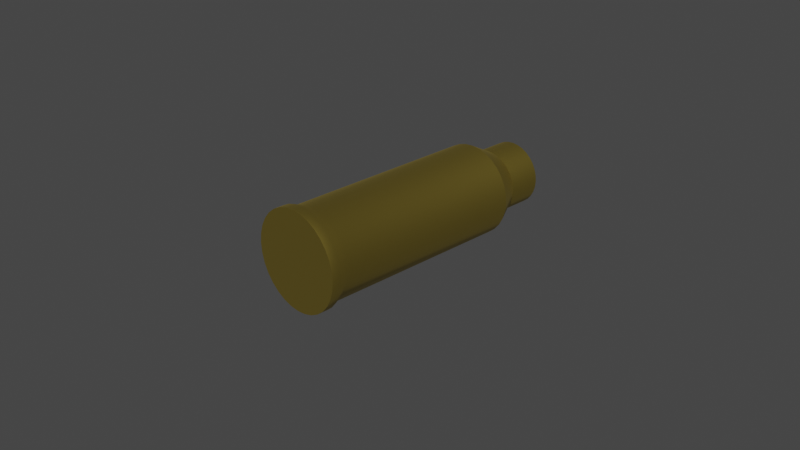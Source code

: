 # Source: MediumBullet.blend  (saved by Blender 2.83.19; exported with 4.5.12 LTS)
import bpy
from mathutils import Matrix  # noqa: F401  (used for matrix-valued properties, if any)

bpy.ops.wm.read_factory_settings(use_empty=True)
scene = bpy.context.scene
scene.name = 'Scene'

# ---- collections
col_collection = bpy.data.collections.new('Collection'); scene.collection.children.link(col_collection)

# ---- materials (node trees are filled in below, after node groups)
mat_material_001 = bpy.data.materials.new('Material.001')
mat_material_001.use_transparent_shadow = False

# ---- node groups
ng_auto_smooth = bpy.data.node_groups.new('Auto Smooth', 'GeometryNodeTree')
_s = ng_auto_smooth.interface.new_socket(name='Geometry', in_out='OUTPUT', socket_type='NodeSocketGeometry')
_s = ng_auto_smooth.interface.new_socket(name='Geometry', in_out='INPUT', socket_type='NodeSocketGeometry')
_s = ng_auto_smooth.interface.new_socket(name='Angle', in_out='INPUT', socket_type='NodeSocketFloat')
_s.subtype = 'ANGLE'
_s.min_value = 0.0
_s.max_value = 3.142
ng_auto_smooth.is_modifier = True
_N = ng_auto_smooth.nodes; _L = ng_auto_smooth.links
n0 = _N.new('NodeGroupOutput'); n0.name = 'Group Output'; n0.location = (480, -100)
n1 = _N.new('NodeGroupInput'); n1.name = 'Group Input'; n1.location = (-420, -300)
n2 = _N.new('NodeGroupInput'); n2.name = 'Group Input.001'; n2.location = (-60, -100)
n3 = _N.new('GeometryNodeSetShadeSmooth'); n3.name = 'Set Shade Smooth'; n3.location = (120, -100)
n3.domain = 'EDGE'
n4 = _N.new('GeometryNodeSetShadeSmooth'); n4.name = 'Set Shade Smooth.001'; n4.location = (300, -100)
n5 = _N.new('GeometryNodeInputMeshEdgeAngle'); n5.name = 'Edge Angle'; n5.location = (-420, -220)
n6 = _N.new('GeometryNodeInputEdgeSmooth'); n6.name = 'Is Edge Smooth'; n6.location = (-60, -160)
n7 = _N.new('GeometryNodeInputShadeSmooth'); n7.name = 'Is Face Smooth'; n7.location = (-240, -340)
n8 = _N.new('FunctionNodeBooleanMath'); n8.name = 'Boolean Math'; n8.location = (-60, -220)
n9 = _N.new('FunctionNodeCompare'); n9.name = 'Compare'; n9.location = (-240, -180)
n9.operation = 'LESS_EQUAL'
_L.new(n5.outputs[0], n9.inputs[0])
_L.new(n4.outputs[0], n0.inputs[0])
_L.new(n1.outputs[1], n9.inputs[1])
_L.new(n9.outputs[0], n8.inputs[0])
_L.new(n7.outputs[0], n8.inputs[1])
_L.new(n2.outputs[0], n3.inputs[0])
_L.new(n6.outputs[0], n3.inputs[1])
_L.new(n3.outputs[0], n4.inputs[0])
_L.new(n8.outputs[0], n3.inputs[2])
n0.is_active_output = True

# ---- material node trees
mat_material_001.use_nodes = True; mat_material_001.node_tree.nodes.clear()
_N = mat_material_001.node_tree.nodes; _L = mat_material_001.node_tree.links
n0 = _N.new('ShaderNodeOutputMaterial'); n0.name = 'Material Output'; n0.location = (300, 300)
n1 = _N.new('ShaderNodeBsdfPrincipled'); n1.name = 'Principled BSDF'; n1.location = (10, 300)
n1.distribution = 'GGX'
n1.subsurface_method = 'BURLEY'
n1.inputs[0].default_value = (0.5926, 0.4494, 0.09255, 1.0)
n1.inputs[1].default_value = 1.0
n1.inputs[3].default_value = 1.45
n1.inputs[27].default_value = (0.0, 0.0, 0.0, 1.0)
n1.inputs[28].default_value = 1.0
_L.new(n1.outputs[0], n0.inputs[0])
n0.is_active_output = True

# ---- world
world_world = bpy.data.worlds.new('World'); scene.world = world_world
world_world.use_nodes = True; world_world.node_tree.nodes.clear()
_N = world_world.node_tree.nodes; _L = world_world.node_tree.links
n0 = _N.new('ShaderNodeOutputWorld'); n0.name = 'World Output'; n0.location = (300, 300)
n1 = _N.new('ShaderNodeBackground'); n1.name = 'Background'; n1.location = (10, 300)
n1.inputs[0].default_value = (0.05088, 0.05088, 0.05088, 1.0)
_L.new(n1.outputs[0], n0.inputs[0])
n0.is_active_output = True
world_world.color = (0.05088, 0.05088, 0.05088)
world_world.use_sun_shadow = False
world_world.sun_shadow_jitter_overblur = 0.0

# ---- cameras
cam_camera = bpy.data.cameras.new('Camera')
cam_camera.clip_end = 100.0
cam_camera.ortho_scale = 7.314

# ---- meshes
me_cylinder = bpy.data.meshes.new('Cylinder')
me_cylinder.from_pydata([(0.0, 1.0, -0.9304), (0.0, 1.0, 1.0), (0.1951, 0.9808, -0.9304), (0.1951, 0.9808, 1.0), (0.3827, 0.9239, -0.9304), (0.3827, 0.9239, 1.0), (0.5556, 0.8315, -0.9304), (0.5556, 0.8315, 1.0), (0.7071, 0.7071, -0.9304), (0.7071, 0.7071, 1.0), (0.8315, 0.5556, -0.9304), (0.8315, 0.5556, 1.0), (0.9239, 0.3827, -0.9304), (0.9239, 0.3827, 1.0), (0.9808, 0.1951, -0.9304), (0.9808, 0.1951, 1.0), (1.0, 8.247e-08, -0.9304), (1.0, 7.55e-08, 1.0), (0.9808, -0.1951, -0.9304), (0.9808, -0.1951, 1.0), (0.9239, -0.3827, -0.9304), (0.9239, -0.3827, 1.0), (0.8315, -0.5556, -0.9304), (0.8315, -0.5556, 1.0), (0.7071, -0.7071, -0.9304), (0.7071, -0.7071, 1.0), (0.5556, -0.8315, -0.9304), (0.5556, -0.8315, 1.0), (0.3827, -0.9239, -0.9304), (0.3827, -0.9239, 1.0), (0.1951, -0.9808, -0.9304), (0.1951, -0.9808, 1.0), (-3.258e-07, -1.0, -0.9304), (-3.258e-07, -1.0, 1.0), (-0.1951, -0.9808, -0.9304), (-0.1951, -0.9808, 1.0), (-0.3827, -0.9239, -0.9304), (-0.3827, -0.9239, 1.0), (-0.5556, -0.8315, -0.9304), (-0.5556, -0.8315, 1.0), (-0.7071, -0.7071, -0.9304), (-0.7071, -0.7071, 1.0), (-0.8315, -0.5556, -0.9304), (-0.8315, -0.5556, 1.0), (-0.9239, -0.3827, -0.9304), (-0.9239, -0.3827, 1.0), (-0.9808, -0.1951, -0.9304), (-0.9808, -0.1951, 1.0), (-1.0, 9.726e-07, -0.9304), (-1.0, 9.656e-07, 1.0), (-0.9808, 0.1951, -0.9304), (-0.9808, 0.1951, 1.0), (-0.9239, 0.3827, -0.9304), (-0.9239, 0.3827, 1.0), (-0.8315, 0.5556, -0.9304), (-0.8315, 0.5556, 1.0), (-0.7071, 0.7071, -0.9304), (-0.7071, 0.7071, 1.0), (-0.5556, 0.8315, -0.9304), (-0.5556, 0.8315, 1.0), (-0.3827, 0.9239, -0.9304), (-0.3827, 0.9239, 1.0), (-0.1951, 0.9808, -0.9304), (-0.1951, 0.9808, 1.0), (-4.86e-08, 1.08, 1.076), (0.2107, 1.059, 1.076), (0.4133, 0.9978, 1.076), (0.6, 0.898, 1.076), (0.7637, 0.7637, 1.076), (0.898, 0.6, 1.076), (0.9978, 0.4133, 1.076), (1.059, 0.2107, 1.076), (1.08, 5.364e-08, 1.076), (1.059, -0.2107, 1.076), (0.9978, -0.4133, 1.076), (0.898, -0.6, 1.076), (0.7637, -0.7637, 1.076), (0.6, -0.898, 1.076), (0.4133, -0.9978, 1.076), (0.2107, -1.059, 1.076), (-4.005e-07, -1.08, 1.076), (-0.2107, -1.059, 1.076), (-0.4133, -0.9978, 1.076), (-0.6, -0.898, 1.076), (-0.7637, -0.7637, 1.076), (-0.898, -0.6, 1.076), (-0.9978, -0.4133, 1.076), (-1.059, -0.2107, 1.076), (-1.08, 1.015e-06, 1.076), (-1.059, 0.2107, 1.076), (-0.9978, 0.4133, 1.076), (-0.898, 0.6, 1.076), (-0.7637, 0.7637, 1.076), (-0.6, 0.898, 1.076), (-0.4133, 0.9978, 1.076), (-0.2107, 1.059, 1.076), (-3.43e-08, 1.08, 1.171), (0.2107, 1.059, 1.171), (0.4133, 0.9978, 1.171), (0.6, 0.898, 1.171), (0.7637, 0.7637, 1.171), (0.898, 0.6, 1.171), (0.9978, 0.4133, 1.171), (1.059, 0.2107, 1.171), (1.08, 5.364e-08, 1.171), (1.059, -0.2107, 1.171), (0.9978, -0.4133, 1.171), (0.898, -0.6, 1.171), (0.7637, -0.7637, 1.171), (0.6, -0.898, 1.171), (0.4133, -0.9978, 1.171), (0.2107, -1.059, 1.171), (-3.862e-07, -1.08, 1.171), (-0.2107, -1.059, 1.171), (-0.4133, -0.9978, 1.171), (-0.6, -0.898, 1.171), (-0.7637, -0.7637, 1.171), (-0.898, -0.6, 1.171), (-0.9978, -0.4133, 1.171), (-1.059, -0.2107, 1.171), (-1.08, 1.015e-06, 1.171), (-1.059, 0.2107, 1.171), (-0.9978, 0.4133, 1.171), (-0.898, 0.6, 1.171), (-0.7637, 0.7637, 1.171), (-0.6, 0.898, 1.171), (-0.4133, 0.9978, 1.171), (-0.2107, 1.059, 1.171), (7.174e-08, 0.6939, -1.174), (0.1354, 0.6806, -1.174), (0.2656, 0.6411, -1.174), (0.3855, 0.577, -1.174), (0.4907, 0.4907, -1.174), (0.577, 0.3855, -1.174), (0.6411, 0.2656, -1.174), (0.6806, 0.1354, -1.174), (0.6939, 1.496e-07, -1.174), (0.6806, -0.1354, -1.174), (0.6411, -0.2656, -1.174), (0.577, -0.3855, -1.174), (0.4907, -0.4907, -1.174), (0.3855, -0.577, -1.174), (0.2656, -0.6411, -1.174), (0.1354, -0.6806, -1.174), (-1.544e-07, -0.6939, -1.174), (-0.1354, -0.6806, -1.174), (-0.2656, -0.6411, -1.174), (-0.3855, -0.577, -1.174), (-0.4907, -0.4907, -1.174), (-0.577, -0.3855, -1.174), (-0.6411, -0.2656, -1.174), (-0.6806, -0.1354, -1.174), (-0.6939, 7.673e-07, -1.174), (-0.6806, 0.1354, -1.174), (-0.6411, 0.2656, -1.174), (-0.577, 0.3855, -1.174), (-0.4907, 0.4907, -1.174), (-0.3855, 0.577, -1.174), (-0.2656, 0.6411, -1.174), (-0.1354, 0.6806, -1.174), (2.005e-07, 0.627, -1.503), (0.1223, 0.615, -1.503), (0.24, 0.5793, -1.503), (0.3484, 0.5213, -1.503), (0.4434, 0.4434, -1.503), (0.5213, 0.3484, -1.503), (0.5793, 0.2399, -1.503), (0.615, 0.1223, -1.503), (0.627, 1.378e-07, -1.503), (0.615, -0.1223, -1.503), (0.5793, -0.2399, -1.503), (0.5213, -0.3484, -1.503), (0.4434, -0.4434, -1.503), (0.3484, -0.5213, -1.503), (0.2399, -0.5793, -1.503), (0.1223, -0.615, -1.503), (3.7e-08, -0.627, -1.503), (-0.1223, -0.615, -1.503), (-0.2399, -0.5793, -1.503), (-0.3484, -0.5213, -1.503), (-0.4434, -0.4434, -1.503), (-0.5213, -0.3484, -1.503), (-0.5793, -0.2399, -1.503), (-0.615, -0.1223, -1.503), (-0.627, 7.117e-07, -1.503), (-0.615, 0.1223, -1.503), (-0.5793, 0.24, -1.503), (-0.5213, 0.3484, -1.503), (-0.4434, 0.4434, -1.503), (-0.3484, 0.5213, -1.503), (-0.2399, 0.5793, -1.503), (-0.1223, 0.615, -1.503), (2.343e-07, 0.6939, -1.503), (0.1354, 0.6806, -1.503), (0.2656, 0.6411, -1.503), (0.3855, 0.577, -1.503), (0.4907, 0.4907, -1.503), (0.577, 0.3855, -1.503), (0.6411, 0.2656, -1.503), (0.6806, 0.1354, -1.503), (0.6939, 1.524e-07, -1.503), (0.6806, -0.1354, -1.503), (0.6411, -0.2656, -1.503), (0.577, -0.3855, -1.503), (0.4907, -0.4907, -1.503), (0.3855, -0.577, -1.503), (0.2656, -0.6411, -1.503), (0.1354, -0.6806, -1.503), (8.197e-09, -0.6939, -1.503), (-0.1354, -0.6806, -1.503), (-0.2656, -0.6411, -1.503), (-0.3855, -0.577, -1.503), (-0.4907, -0.4907, -1.503), (-0.577, -0.3855, -1.503), (-0.6411, -0.2656, -1.503), (-0.6806, -0.1354, -1.503), (-0.6939, 7.7e-07, -1.503), (-0.6806, 0.1354, -1.503), (-0.6411, 0.2656, -1.503), (-0.577, 0.3855, -1.503), (-0.4907, 0.4907, -1.503), (-0.3855, 0.577, -1.503), (-0.2656, 0.6411, -1.503), (-0.1354, 0.6806, -1.503)], [], [(0, 1, 3, 2), (2, 3, 5, 4), (4, 5, 7, 6), (6, 7, 9, 8), (8, 9, 11, 10), (10, 11, 13, 12), (12, 13, 15, 14), (14, 15, 17, 16), (16, 17, 19, 18), (18, 19, 21, 20), (20, 21, 23, 22), (22, 23, 25, 24), (24, 25, 27, 26), (26, 27, 29, 28), (28, 29, 31, 30), (30, 31, 33, 32), (32, 33, 35, 34), (34, 35, 37, 36), (36, 37, 39, 38), (38, 39, 41, 40), (40, 41, 43, 42), (42, 43, 45, 44), (44, 45, 47, 46), (46, 47, 49, 48), (48, 49, 51, 50), (50, 51, 53, 52), (52, 53, 55, 54), (54, 55, 57, 56), (56, 57, 59, 58), (58, 59, 61, 60), (23, 21, 74, 75), (60, 61, 63, 62), (62, 63, 1, 0), (12, 14, 135, 134), (68, 67, 99, 100), (41, 39, 83, 84), (59, 57, 92, 93), (15, 13, 70, 71), (33, 31, 79, 80), (51, 49, 88, 89), (7, 5, 66, 67), (25, 23, 75, 76), (43, 41, 84, 85), (61, 59, 93, 94), (17, 15, 71, 72), (35, 33, 80, 81), (53, 51, 89, 90), (9, 7, 67, 68), (27, 25, 76, 77), (45, 43, 85, 86), (63, 61, 94, 95), (19, 17, 72, 73), (37, 35, 81, 82), (55, 53, 90, 91), (11, 9, 68, 69), (29, 27, 77, 78), (47, 45, 86, 87), (3, 1, 64, 65), (1, 63, 95, 64), (21, 19, 73, 74), (39, 37, 82, 83), (57, 55, 91, 92), (13, 11, 69, 70), (31, 29, 78, 79), (49, 47, 87, 88), (5, 3, 65, 66), (97, 96, 127, 126, 125, 124, 123, 122, 121, 120, 119, 118, 117, 116, 115, 114, 113, 112, 111, 110, 109, 108, 107, 106, 105, 104, 103, 102, 101, 100, 99, 98), (95, 94, 126, 127), (82, 81, 113, 114), (69, 68, 100, 101), (64, 95, 127, 96), (83, 82, 114, 115), (70, 69, 101, 102), (84, 83, 115, 116), (71, 70, 102, 103), (85, 84, 116, 117), (72, 71, 103, 104), (86, 85, 117, 118), (73, 72, 104, 105), (87, 86, 118, 119), (74, 73, 105, 106), (88, 87, 119, 120), (75, 74, 106, 107), (89, 88, 120, 121), (76, 75, 107, 108), (90, 89, 121, 122), (77, 76, 108, 109), (91, 90, 122, 123), (78, 77, 109, 110), (65, 64, 96, 97), (92, 91, 123, 124), (79, 78, 110, 111), (66, 65, 97, 98), (93, 92, 124, 125), (80, 79, 111, 112), (67, 66, 98, 99), (94, 93, 125, 126), (81, 80, 112, 113), (137, 138, 202, 201), (30, 32, 144, 143), (48, 50, 153, 152), (4, 6, 131, 130), (22, 24, 140, 139), (40, 42, 149, 148), (58, 60, 158, 157), (14, 16, 136, 135), (32, 34, 145, 144), (50, 52, 154, 153), (6, 8, 132, 131), (24, 26, 141, 140), (42, 44, 150, 149), (60, 62, 159, 158), (16, 18, 137, 136), (34, 36, 146, 145), (52, 54, 155, 154), (8, 10, 133, 132), (26, 28, 142, 141), (44, 46, 151, 150), (0, 2, 129, 128), (62, 0, 128, 159), (18, 20, 138, 137), (36, 38, 147, 146), (54, 56, 156, 155), (10, 12, 134, 133), (28, 30, 143, 142), (46, 48, 152, 151), (2, 4, 130, 129), (20, 22, 139, 138), (38, 40, 148, 147), (56, 58, 157, 156), (151, 152, 216, 215), (138, 139, 203, 202), (152, 153, 217, 216), (139, 140, 204, 203), (153, 154, 218, 217), (140, 141, 205, 204), (154, 155, 219, 218), (141, 142, 206, 205), (128, 129, 193, 192), (155, 156, 220, 219), (142, 143, 207, 206), (129, 130, 194, 193), (156, 157, 221, 220), (143, 144, 208, 207), (130, 131, 195, 194), (157, 158, 222, 221), (144, 145, 209, 208), (131, 132, 196, 195), (158, 159, 223, 222), (145, 146, 210, 209), (132, 133, 197, 196), (159, 128, 192, 223), (146, 147, 211, 210), (133, 134, 198, 197), (147, 148, 212, 211), (134, 135, 199, 198), (148, 149, 213, 212), (135, 136, 200, 199), (149, 150, 214, 213), (136, 137, 201, 200), (150, 151, 215, 214), (161, 160, 192, 193), (162, 161, 193, 194), (163, 162, 194, 195), (164, 163, 195, 196), (165, 164, 196, 197), (166, 165, 197, 198), (167, 166, 198, 199), (168, 167, 199, 200), (169, 168, 200, 201), (170, 169, 201, 202), (171, 170, 202, 203), (172, 171, 203, 204), (173, 172, 204, 205), (174, 173, 205, 206), (175, 174, 206, 207), (176, 175, 207, 208), (177, 176, 208, 209), (178, 177, 209, 210), (179, 178, 210, 211), (180, 179, 211, 212), (181, 180, 212, 213), (182, 181, 213, 214), (183, 182, 214, 215), (184, 183, 215, 216), (185, 184, 216, 217), (186, 185, 217, 218), (187, 186, 218, 219), (188, 187, 219, 220), (189, 188, 220, 221), (190, 189, 221, 222), (191, 190, 222, 223), (160, 191, 223, 192)])
me_cylinder.polygons.foreach_set('use_smooth', [True] * 193)
_uv = me_cylinder.uv_layers.new(name='UVMap')
_uv.uv.foreach_set('vector', [1.0, 0.5, 1.0, 1.0, 0.9688, 1.0, 0.9688, 0.5, 0.9688, 0.5, 0.9688, 1.0, 0.9375, 1.0, 0.9375, 0.5, 0.9375, 0.5, 0.9375, 1.0, 0.9062, 1.0, 0.9062, 0.5, 0.9062, 0.5, 0.9062, 1.0, 0.875, 1.0, 0.875, 0.5, 0.875, 0.5, 0.875, 1.0, 0.8438, 1.0, 0.8438, 0.5, 0.8438, 0.5, 0.8438, 1.0, 0.8125, 1.0, 0.8125, 0.5, 0.8125, 0.5, 0.8125, 1.0, 0.7812, 1.0, 0.7812, 0.5, 0.7812, 0.5, 0.7812, 1.0, 0.75, 1.0, 0.75, 0.5, 0.75, 0.5, 0.75, 1.0, 0.7188, 1.0, 0.7188, 0.5, 0.7188, 0.5, 0.7188, 1.0, 0.6875, 1.0, 0.6875, 0.5, 0.6875, 0.5, 0.6875, 1.0, 0.6562, 1.0, 0.6562, 0.5, 0.6562, 0.5, 0.6562, 1.0, 0.625, 1.0, 0.625, 0.5, 0.625, 0.5, 0.625, 1.0, 0.5938, 1.0, 0.5938, 0.5, 0.5938, 0.5, 0.5938, 1.0, 0.5625, 1.0, 0.5625, 0.5, 0.5625, 0.5, 0.5625, 1.0, 0.5312, 1.0, 0.5312, 0.5, 0.5312, 0.5, 0.5312, 1.0, 0.5, 1.0, 0.5, 0.5, 0.5, 0.5, 0.5, 1.0, 0.4688, 1.0, 0.4688, 0.5, 0.4688, 0.5, 0.4688, 1.0, 0.4375, 1.0, 0.4375, 0.5, 0.4375, 0.5, 0.4375, 1.0, 0.4062, 1.0, 0.4062, 0.5, 0.4062, 0.5, 0.4062, 1.0, 0.375, 1.0, 0.375, 0.5, 0.375, 0.5, 0.375, 1.0, 0.3438, 1.0, 0.3438, 0.5, 0.3438, 0.5, 0.3438, 1.0, 0.3125, 1.0, 0.3125, 0.5, 0.3125, 0.5, 0.3125, 1.0, 0.2812, 1.0, 0.2812, 0.5, 0.2812, 0.5, 0.2812, 1.0, 0.25, 1.0, 0.25, 0.5, 0.25, 0.5, 0.25, 1.0, 0.2188, 1.0, 0.2188, 0.5, 0.2188, 0.5, 0.2188, 1.0, 0.1875, 1.0, 0.1875, 0.5, 0.1875, 0.5, 0.1875, 1.0, 0.1562, 1.0, 0.1562, 0.5, 0.1562, 0.5, 0.1562, 1.0, 0.125, 1.0, 0.125, 0.5, 0.125, 0.5, 0.125, 1.0, 0.09375, 1.0, 0.09375, 0.5, 0.09375, 0.5, 0.09375, 1.0, 0.0625, 1.0, 0.0625, 0.5, 0.6562, 1.0, 0.6875, 1.0, 0.6875, 1.0, 0.6562, 1.0, 0.0625, 0.5, 0.0625, 1.0, 0.03125, 1.0, 0.03125, 0.5, 0.03125, 0.5, 0.03125, 1.0, 0.0, 1.0, 0.0, 0.5, 0.8125, 0.5, 0.7812, 0.5, 0.7812, 0.5, 0.8125, 0.5, 0.875, 1.0, 0.9062, 1.0, 0.9062, 1.0, 0.875, 1.0, 0.375, 1.0, 0.4062, 1.0, 0.4062, 1.0, 0.375, 1.0, 0.09375, 1.0, 0.125, 1.0, 0.125, 1.0, 0.09375, 1.0, 0.7812, 1.0, 0.8125, 1.0, 0.8125, 1.0, 0.7812, 1.0, 0.5, 1.0, 0.5312, 1.0, 0.5312, 1.0, 0.5, 1.0, 0.2188, 1.0, 0.25, 1.0, 0.25, 1.0, 0.2188, 1.0, 0.9062, 1.0, 0.9375, 1.0, 0.9375, 1.0, 0.9062, 1.0, 0.625, 1.0, 0.6562, 1.0, 0.6562, 1.0, 0.625, 1.0, 0.3438, 1.0, 0.375, 1.0, 0.375, 1.0, 0.3438, 1.0, 0.0625, 1.0, 0.09375, 1.0, 0.09375, 1.0, 0.0625, 1.0, 0.75, 1.0, 0.7812, 1.0, 0.7812, 1.0, 0.75, 1.0, 0.4688, 1.0, 0.5, 1.0, 0.5, 1.0, 0.4688, 1.0, 0.1875, 1.0, 0.2188, 1.0, 0.2188, 1.0, 0.1875, 1.0, 0.875, 1.0, 0.9062, 1.0, 0.9062, 1.0, 0.875, 1.0, 0.5938, 1.0, 0.625, 1.0, 0.625, 1.0, 0.5938, 1.0, 0.3125, 1.0, 0.3438, 1.0, 0.3438, 1.0, 0.3125, 1.0, 0.03125, 1.0, 0.0625, 1.0, 0.0625, 1.0, 0.03125, 1.0, 0.7188, 1.0, 0.75, 1.0, 0.75, 1.0, 0.7188, 1.0, 0.4375, 1.0, 0.4688, 1.0, 0.4688, 1.0, 0.4375, 1.0, 0.1562, 1.0, 0.1875, 1.0, 0.1875, 1.0, 0.1562, 1.0, 0.8438, 1.0, 0.875, 1.0, 0.875, 1.0, 0.8438, 1.0, 0.5625, 1.0, 0.5938, 1.0, 0.5938, 1.0, 0.5625, 1.0, 0.2812, 1.0, 0.3125, 1.0, 0.3125, 1.0, 0.2812, 1.0, 0.9688, 1.0, 1.0, 1.0, 1.0, 1.0, 0.9688, 1.0, 0.0, 1.0, 0.03125, 1.0, 0.03125, 1.0, 0.0, 1.0, 0.6875, 1.0, 0.7188, 1.0, 0.7188, 1.0, 0.6875, 1.0, 0.4062, 1.0, 0.4375, 1.0, 0.4375, 1.0, 0.4062, 1.0, 0.125, 1.0, 0.1562, 1.0, 0.1562, 1.0, 0.125, 1.0, 0.8125, 1.0, 0.8438, 1.0, 0.8438, 1.0, 0.8125, 1.0, 0.5312, 1.0, 0.5625, 1.0, 0.5625, 1.0, 0.5312, 1.0, 0.25, 1.0, 0.2812, 1.0, 0.2812, 1.0, 0.25, 1.0, 0.9375, 1.0, 0.9688, 1.0, 0.9688, 1.0, 0.9375, 1.0, 0.2968, 0.4854, 0.25, 0.49, 0.2032, 0.4854, 0.1582, 0.4717, 0.1167, 0.4496, 0.08029, 0.4197, 0.05045, 0.3833, 0.02827, 0.3418, 0.01461, 0.2968, 0.01, 0.25, 0.01461, 0.2032, 0.02827, 0.1582, 0.05045, 0.1167, 0.08029, 0.08029, 0.1167, 0.05045, 0.1582, 0.02827, 0.2032, 0.01461, 0.25, 0.01, 0.2968, 0.01461, 0.3418, 0.02827, 0.3833, 0.05045, 0.4197, 0.08029, 0.4496, 0.1167, 0.4717, 0.1582, 0.4854, 0.2032, 0.49, 0.25, 0.4854, 0.2968, 0.4717, 0.3418, 0.4496, 0.3833, 0.4197, 0.4197, 0.3833, 0.4496, 0.3418, 0.4717, 0.03125, 1.0, 0.0625, 1.0, 0.0625, 1.0, 0.03125, 1.0, 0.4375, 1.0, 0.4688, 1.0, 0.4688, 1.0, 0.4375, 1.0, 0.8438, 1.0, 0.875, 1.0, 0.875, 1.0, 0.8438, 1.0, 0.0, 1.0, 0.03125, 1.0, 0.03125, 1.0, 0.0, 1.0, 0.4062, 1.0, 0.4375, 1.0, 0.4375, 1.0, 0.4062, 1.0, 0.8125, 1.0, 0.8438, 1.0, 0.8438, 1.0, 0.8125, 1.0, 0.375, 1.0, 0.4062, 1.0, 0.4062, 1.0, 0.375, 1.0, 0.7812, 1.0, 0.8125, 1.0, 0.8125, 1.0, 0.7812, 1.0, 0.3438, 1.0, 0.375, 1.0, 0.375, 1.0, 0.3438, 1.0, 0.75, 1.0, 0.7812, 1.0, 0.7812, 1.0, 0.75, 1.0, 0.3125, 1.0, 0.3438, 1.0, 0.3438, 1.0, 0.3125, 1.0, 0.7188, 1.0, 0.75, 1.0, 0.75, 1.0, 0.7188, 1.0, 0.2812, 1.0, 0.3125, 1.0, 0.3125, 1.0, 0.2812, 1.0, 0.6875, 1.0, 0.7188, 1.0, 0.7188, 1.0, 0.6875, 1.0, 0.25, 1.0, 0.2812, 1.0, 0.2812, 1.0, 0.25, 1.0, 0.6562, 1.0, 0.6875, 1.0, 0.6875, 1.0, 0.6562, 1.0, 0.2188, 1.0, 0.25, 1.0, 0.25, 1.0, 0.2188, 1.0, 0.625, 1.0, 0.6562, 1.0, 0.6562, 1.0, 0.625, 1.0, 0.1875, 1.0, 0.2188, 1.0, 0.2188, 1.0, 0.1875, 1.0, 0.5938, 1.0, 0.625, 1.0, 0.625, 1.0, 0.5938, 1.0, 0.1562, 1.0, 0.1875, 1.0, 0.1875, 1.0, 0.1562, 1.0, 0.5625, 1.0, 0.5938, 1.0, 0.5938, 1.0, 0.5625, 1.0, 0.9688, 1.0, 1.0, 1.0, 1.0, 1.0, 0.9688, 1.0, 0.125, 1.0, 0.1562, 1.0, 0.1562, 1.0, 0.125, 1.0, 0.5312, 1.0, 0.5625, 1.0, 0.5625, 1.0, 0.5312, 1.0, 0.9375, 1.0, 0.9688, 1.0, 0.9688, 1.0, 0.9375, 1.0, 0.09375, 1.0, 0.125, 1.0, 0.125, 1.0, 0.09375, 1.0, 0.5, 1.0, 0.5312, 1.0, 0.5312, 1.0, 0.5, 1.0, 0.9062, 1.0, 0.9375, 1.0, 0.9375, 1.0, 0.9062, 1.0, 0.0625, 1.0, 0.09375, 1.0, 0.09375, 1.0, 0.0625, 1.0, 0.4688, 1.0, 0.5, 1.0, 0.5, 1.0, 0.4688, 1.0, 0.7188, 0.5, 0.6875, 0.5, 0.6875, 0.5, 0.7188, 0.5, 0.5312, 0.5, 0.5, 0.5, 0.5, 0.5, 0.5312, 0.5, 0.25, 0.5, 0.2188, 0.5, 0.2188, 0.5, 0.25, 0.5, 0.9375, 0.5, 0.9062, 0.5, 0.9062, 0.5, 0.9375, 0.5, 0.6562, 0.5, 0.625, 0.5, 0.625, 0.5, 0.6562, 0.5, 0.375, 0.5, 0.3438, 0.5, 0.3438, 0.5, 0.375, 0.5, 0.09375, 0.5, 0.0625, 0.5, 0.0625, 0.5, 0.09375, 0.5, 0.7812, 0.5, 0.75, 0.5, 0.75, 0.5, 0.7812, 0.5, 0.5, 0.5, 0.4688, 0.5, 0.4688, 0.5, 0.5, 0.5, 0.2188, 0.5, 0.1875, 0.5, 0.1875, 0.5, 0.2188, 0.5, 0.9062, 0.5, 0.875, 0.5, 0.875, 0.5, 0.9062, 0.5, 0.625, 0.5, 0.5938, 0.5, 0.5938, 0.5, 0.625, 0.5, 0.3438, 0.5, 0.3125, 0.5, 0.3125, 0.5, 0.3438, 0.5, 0.0625, 0.5, 0.03125, 0.5, 0.03125, 0.5, 0.0625, 0.5, 0.75, 0.5, 0.7188, 0.5, 0.7188, 0.5, 0.75, 0.5, 0.4688, 0.5, 0.4375, 0.5, 0.4375, 0.5, 0.4688, 0.5, 0.1875, 0.5, 0.1562, 0.5, 0.1562, 0.5, 0.1875, 0.5, 0.875, 0.5, 0.8438, 0.5, 0.8438, 0.5, 0.875, 0.5, 0.5938, 0.5, 0.5625, 0.5, 0.5625, 0.5, 0.5938, 0.5, 0.3125, 0.5, 0.2812, 0.5, 0.2812, 0.5, 0.3125, 0.5, 1.0, 0.5, 0.9688, 0.5, 0.9688, 0.5, 1.0, 0.5, 0.03125, 0.5, 0.0, 0.5, 0.0, 0.5, 0.03125, 0.5, 0.7188, 0.5, 0.6875, 0.5, 0.6875, 0.5, 0.7188, 0.5, 0.4375, 0.5, 0.4062, 0.5, 0.4062, 0.5, 0.4375, 0.5, 0.1562, 0.5, 0.125, 0.5, 0.125, 0.5, 0.1562, 0.5, 0.8438, 0.5, 0.8125, 0.5, 0.8125, 0.5, 0.8438, 0.5, 0.5625, 0.5, 0.5312, 0.5, 0.5312, 0.5, 0.5625, 0.5, 0.2812, 0.5, 0.25, 0.5, 0.25, 0.5, 0.2812, 0.5, 0.9688, 0.5, 0.9375, 0.5, 0.9375, 0.5, 0.9688, 0.5, 0.6875, 0.5, 0.6562, 0.5, 0.6562, 0.5, 0.6875, 0.5, 0.4062, 0.5, 0.375, 0.5, 0.375, 0.5, 0.4062, 0.5, 0.125, 0.5, 0.09375, 0.5, 0.09375, 0.5, 0.125, 0.5, 0.2812, 0.5, 0.25, 0.5, 0.25, 0.5, 0.2812, 0.5, 0.6875, 0.5, 0.6562, 0.5, 0.6562, 0.5, 0.6875, 0.5, 0.25, 0.5, 0.2188, 0.5, 0.2188, 0.5, 0.25, 0.5, 0.6562, 0.5, 0.625, 0.5, 0.625, 0.5, 0.6562, 0.5, 0.2188, 0.5, 0.1875, 0.5, 0.1875, 0.5, 0.2188, 0.5, 0.625, 0.5, 0.5938, 0.5, 0.5938, 0.5, 0.625, 0.5, 0.1875, 0.5, 0.1562, 0.5, 0.1562, 0.5, 0.1875, 0.5, 0.5938, 0.5, 0.5625, 0.5, 0.5625, 0.5, 0.5938, 0.5, 1.0, 0.5, 0.9688, 0.5, 0.9688, 0.5, 1.0, 0.5, 0.1562, 0.5, 0.125, 0.5, 0.125, 0.5, 0.1562, 0.5, 0.5625, 0.5, 0.5312, 0.5, 0.5312, 0.5, 0.5625, 0.5, 0.9688, 0.5, 0.9375, 0.5, 0.9375, 0.5, 0.9688, 0.5, 0.125, 0.5, 0.09375, 0.5, 0.09375, 0.5, 0.125, 0.5, 0.5312, 0.5, 0.5, 0.5, 0.5, 0.5, 0.5312, 0.5, 0.9375, 0.5, 0.9062, 0.5, 0.9062, 0.5, 0.9375, 0.5, 0.09375, 0.5, 0.0625, 0.5, 0.0625, 0.5, 0.09375, 0.5, 0.5, 0.5, 0.4688, 0.5, 0.4688, 0.5, 0.5, 0.5, 0.9062, 0.5, 0.875, 0.5, 0.875, 0.5, 0.9062, 0.5, 0.0625, 0.5, 0.03125, 0.5, 0.03125, 0.5, 0.0625, 0.5, 0.4688, 0.5, 0.4375, 0.5, 0.4375, 0.5, 0.4688, 0.5, 0.875, 0.5, 0.8438, 0.5, 0.8438, 0.5, 0.875, 0.5, 0.03125, 0.5, 0.0, 0.5, 0.0, 0.5, 0.03125, 0.5, 0.4375, 0.5, 0.4062, 0.5, 0.4062, 0.5, 0.4375, 0.5, 0.8438, 0.5, 0.8125, 0.5, 0.8125, 0.5, 0.8438, 0.5, 0.4062, 0.5, 0.375, 0.5, 0.375, 0.5, 0.4062, 0.5, 0.8125, 0.5, 0.7812, 0.5, 0.7812, 0.5, 0.8125, 0.5, 0.375, 0.5, 0.3438, 0.5, 0.3438, 0.5, 0.375, 0.5, 0.7812, 0.5, 0.75, 0.5, 0.75, 0.5, 0.7812, 0.5, 0.3438, 0.5, 0.3125, 0.5, 0.3125, 0.5, 0.3438, 0.5, 0.75, 0.5, 0.7188, 0.5, 0.7188, 0.5, 0.75, 0.5, 0.3125, 0.5, 0.2812, 0.5, 0.2812, 0.5, 0.3125, 0.5, 0.7923, 0.4627, 0.75, 0.4669, 0.75, 0.49, 0.7968, 0.4854, 0.833, 0.4504, 0.7923, 0.4627, 0.7968, 0.4854, 0.8418, 0.4717, 0.8705, 0.4303, 0.833, 0.4504, 0.8418, 0.4717, 0.8833, 0.4496, 0.9033, 0.4033, 0.8705, 0.4303, 0.8833, 0.4496, 0.9197, 0.4197, 0.9303, 0.3705, 0.9033, 0.4033, 0.9197, 0.4197, 0.9496, 0.3833, 0.9504, 0.333, 0.9303, 0.3705, 0.9496, 0.3833, 0.9717, 0.3418, 0.9627, 0.2923, 0.9504, 0.333, 0.9717, 0.3418, 0.9854, 0.2968, 0.9669, 0.25, 0.9627, 0.2923, 0.9854, 0.2968, 0.99, 0.25, 0.9627, 0.2077, 0.9669, 0.25, 0.99, 0.25, 0.9854, 0.2032, 0.9504, 0.167, 0.9627, 0.2077, 0.9854, 0.2032, 0.9717, 0.1582, 0.9303, 0.1295, 0.9504, 0.167, 0.9717, 0.1582, 0.9496, 0.1167, 0.9033, 0.09666, 0.9303, 0.1295, 0.9496, 0.1167, 0.9197, 0.08029, 0.8705, 0.06969, 0.9033, 0.09666, 0.9197, 0.08029, 0.8833, 0.05045, 0.833, 0.04965, 0.8705, 0.06969, 0.8833, 0.05045, 0.8418, 0.02827, 0.7923, 0.03731, 0.833, 0.04965, 0.8418, 0.02827, 0.7968, 0.01461, 0.75, 0.03314, 0.7923, 0.03731, 0.7968, 0.01461, 0.75, 0.01, 0.7077, 0.03731, 0.75, 0.03314, 0.75, 0.01, 0.7032, 0.01461, 0.667, 0.04965, 0.7077, 0.03731, 0.7032, 0.01461, 0.6582, 0.02827, 0.6295, 0.06969, 0.667, 0.04965, 0.6582, 0.02827, 0.6167, 0.05045, 0.5967, 0.09666, 0.6295, 0.06969, 0.6167, 0.05045, 0.5803, 0.08029, 0.5697, 0.1295, 0.5967, 0.09666, 0.5803, 0.08029, 0.5504, 0.1167, 0.5496, 0.167, 0.5697, 0.1295, 0.5504, 0.1167, 0.5283, 0.1582, 0.5373, 0.2077, 0.5496, 0.167, 0.5283, 0.1582, 0.5146, 0.2032, 0.5331, 0.25, 0.5373, 0.2077, 0.5146, 0.2032, 0.51, 0.25, 0.5373, 0.2923, 0.5331, 0.25, 0.51, 0.25, 0.5146, 0.2968, 0.5496, 0.333, 0.5373, 0.2923, 0.5146, 0.2968, 0.5283, 0.3418, 0.5697, 0.3705, 0.5496, 0.333, 0.5283, 0.3418, 0.5504, 0.3833, 0.5967, 0.4033, 0.5697, 0.3705, 0.5504, 0.3833, 0.5803, 0.4197, 0.6295, 0.4303, 0.5967, 0.4033, 0.5803, 0.4197, 0.6167, 0.4496, 0.667, 0.4504, 0.6295, 0.4303, 0.6167, 0.4496, 0.6582, 0.4717, 0.7077, 0.4627, 0.667, 0.4504, 0.6582, 0.4717, 0.7032, 0.4854, 0.75, 0.4669, 0.7077, 0.4627, 0.7032, 0.4854, 0.75, 0.49])
me_cylinder.materials.append(mat_material_001)
me_cylinder.use_remesh_fix_poles = True
me_cylinder.use_remesh_preserve_attributes = False
me_cylinder.use_mirror_vertex_groups = False
me_cylinder.update()

# ---- objects
ob_camera = bpy.data.objects.new('Camera', cam_camera)
ob_cylinder = bpy.data.objects.new('Cylinder', me_cylinder)

# ---- transforms, parenting, visibility, modifiers, constraints
ob_camera.location = (7.359, -6.926, 4.958)
ob_camera.rotation_euler = (1.109, 0.0, 0.8149)
ob_camera.lock_rotations_4d = False
ob_camera.empty_display_type = 'ARROWS'
ob_camera.color = (0.0, 0.0, 0.0, 0.0)
ob_camera.display_type = 'WIRE'
ob_camera.lineart.crease_threshold = 0.0
ob_cylinder.location = (0.0, 0.0, 0.0)
ob_cylinder.rotation_euler = (1.571, 0.0, 0.0)
ob_cylinder.scale = (0.4981, 0.4981, 1.141)
ob_cylinder.lineart.crease_threshold = 0.0
_m = ob_cylinder.modifiers.new('Auto Smooth', 'NODES')
_m.node_group = ng_auto_smooth
_gi = [s.identifier for s in ng_auto_smooth.interface.items_tree if s.item_type == 'SOCKET' and s.in_out == 'INPUT']
_m[_gi[1]] = 0.8088  # Angle

# ---- collection membership
col_collection.objects.link(ob_camera)
col_collection.objects.link(ob_cylinder)

# ---- scene / render settings (as saved in the file)
scene.camera = ob_camera
scene.frame_start = 1; scene.frame_end = 250; scene.frame_set(1)
scene.render.engine = 'BLENDER_EEVEE_NEXT'
scene.cycles.use_denoising = False
scene.cycles.samples = 128
scene.cycles.sampling_pattern = 'TABULATED_SOBOL'
scene.cycles.use_adaptive_sampling = False
scene.cycles.use_light_tree = False
scene.view_settings.view_transform = 'Filmic'
bpy.context.view_layer.update()

# ---- added for rendering (the .blend has no usable light): sun
light_auto_sun = bpy.data.lights.new('AutoSun', 'SUN')
light_auto_sun.energy = 3.0
light_auto_sun.angle = 0.0523599
ob_auto_sun = bpy.data.objects.new('AutoSun', light_auto_sun)
scene.collection.objects.link(ob_auto_sun)
ob_auto_sun.rotation_euler = (0.872665, 0.174533, 0.523599)
bpy.context.view_layer.update()
